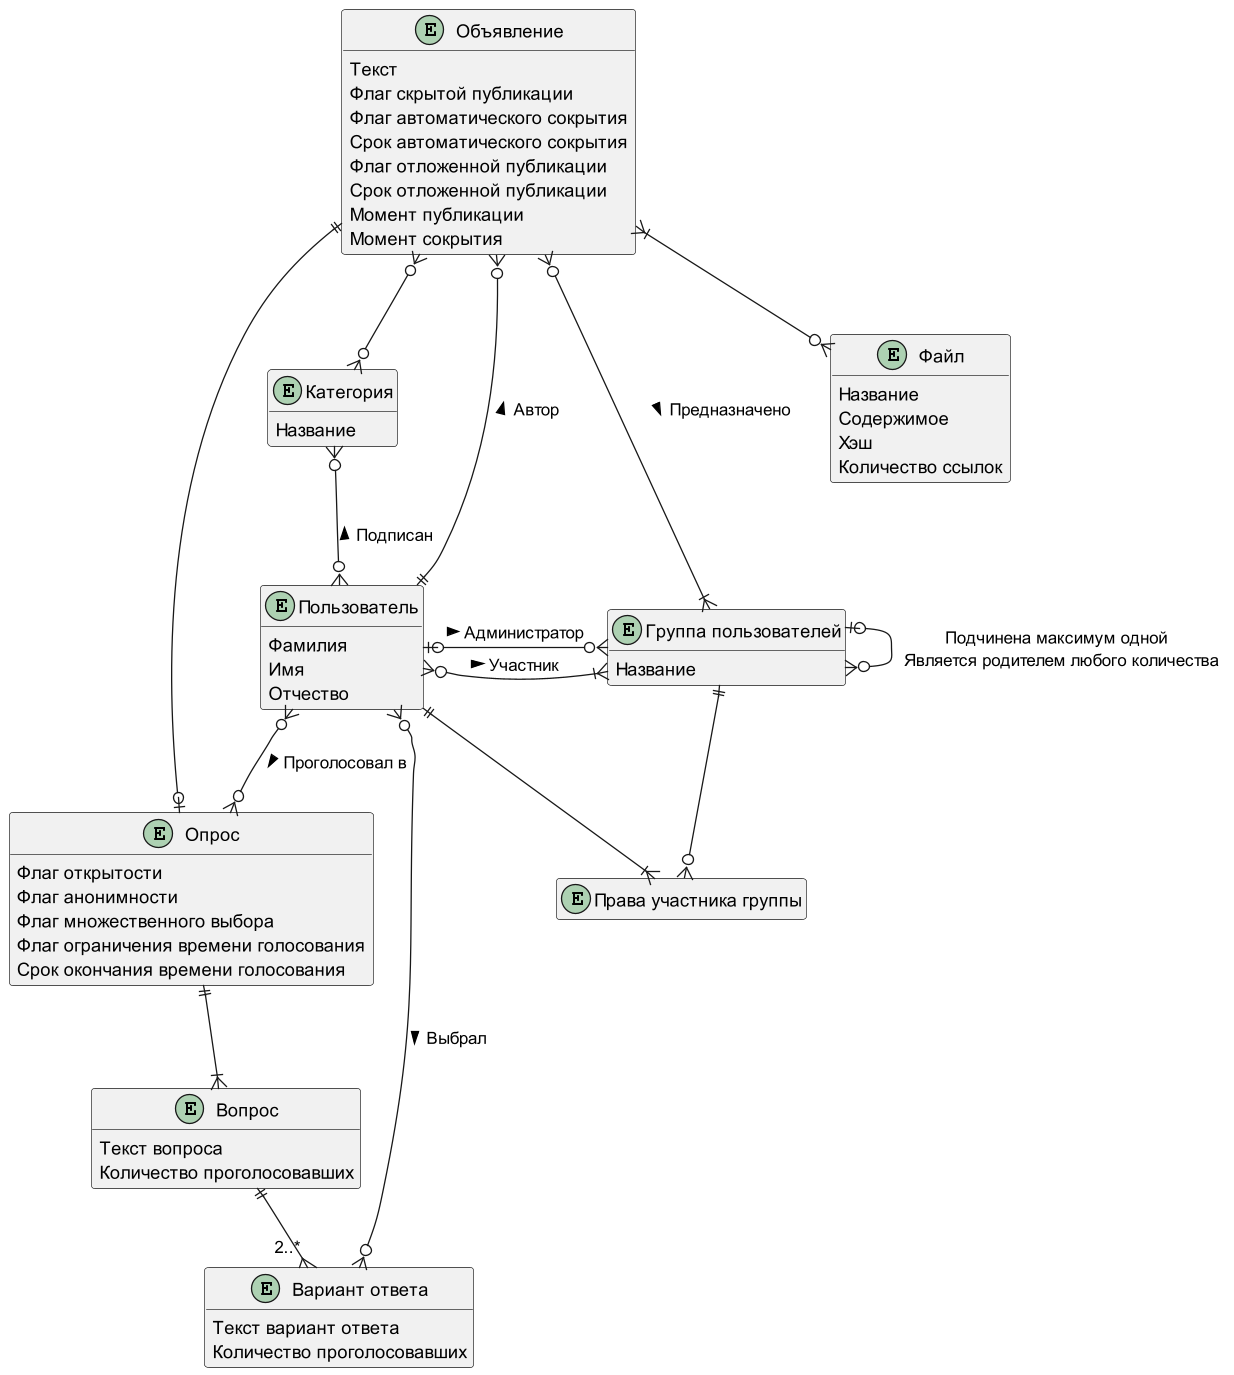

The diagram above was rendered by PlantUML. Its source (embedded in the PNG):
@startuml
'https://plantuml.com/class-diagram

hide methods

entity "Пользователь" as user {
    Фамилия
    Имя
    Отчество
}

entity "Объявление" as announcement { 
    Текст
    Флаг скрытой публикации
    Флаг автоматического сокрытия
    Срок автоматического сокрытия
    Флаг отложенной публикации
    Срок отложенной публикации
    Момент публикации
    Момент сокрытия
}
announcement }o--|| user : < Автор

entity "Категория" as category {
    Название
}
announcement }o--o{ category
user }o-up-o{ category : > Подписан

entity "Файл" as attachedFile { 
    Название
    Содержимое
    Хэш
    Количество ссылок
}
announcement }|--o{ attachedFile

entity "Опрос" as survey {
    Флаг открытости
    Флаг анонимности
    Флаг множественного выбора
    Флаг ограничения времени голосования
    Срок окончания времени голосования
}
announcement ||--o| survey
user }o--o{ survey : > Проголосовал в

entity "Вопрос" as question {
    Текст вопроса
    Количество проголосовавших
}
survey ||--|{ question

entity "Вариант ответа" as answer {
    Текст вариант ответа
    Количество проголосовавших
}
question ||--{ "2..*" answer
user }o--o{ answer : > Выбрал

entity "Группа пользователей" as userGroup { 
    Название
}
announcement }o--|{ userGroup : > Предназначено
user }o--|{ userGroup : > Участник
user |o-right-o{ userGroup : > Администратор
userGroup |o--o{ userGroup : Подчинена максимум одной \n Является родителем любого количества

entity "Права участника группы" as memberRights {}
hide memberRights members
user ||--|{ memberRights
userGroup ||--o{ memberRights



@enduml